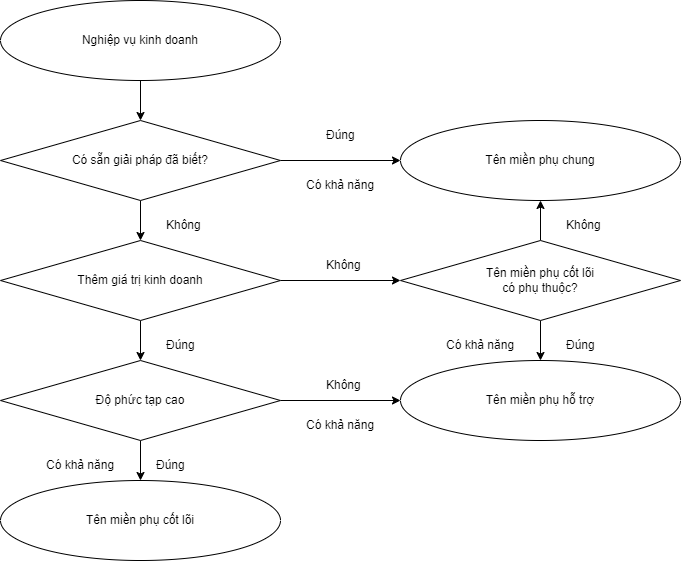

The diagram above was exported from draw.io. Its source (the exported page's mxGraphModel, read from the mxfile embedded in the PNG):
<mxGraphModel dx="812" dy="427" grid="1" gridSize="10" guides="1" tooltips="1" connect="1" arrows="1" fold="1" page="1" pageScale="1" pageWidth="850" pageHeight="1100" math="0" shadow="0">
  <root>
    <mxCell id="0" />
    <mxCell id="1" parent="0" />
    <mxCell id="2" style="edgeStyle=none;html=1;exitX=1;exitY=0.5;exitDx=0;exitDy=0;" edge="1" parent="1" source="4" target="7">
      <mxGeometry relative="1" as="geometry" />
    </mxCell>
    <mxCell id="3" style="edgeStyle=none;html=1;exitX=0.5;exitY=1;exitDx=0;exitDy=0;" edge="1" parent="1" source="4" target="12">
      <mxGeometry relative="1" as="geometry" />
    </mxCell>
    <mxCell id="4" value="Có sẵn giải pháp đã biết?" style="rhombus;whiteSpace=wrap;html=1;" vertex="1" parent="1">
      <mxGeometry y="120" width="280" height="80" as="geometry" />
    </mxCell>
    <mxCell id="5" style="edgeStyle=none;html=1;exitX=0.5;exitY=1;exitDx=0;exitDy=0;" edge="1" parent="1" source="6" target="4">
      <mxGeometry relative="1" as="geometry" />
    </mxCell>
    <mxCell id="6" value="Nghiệp vụ kinh doanh" style="ellipse;whiteSpace=wrap;html=1;" vertex="1" parent="1">
      <mxGeometry width="280" height="80" as="geometry" />
    </mxCell>
    <mxCell id="7" value="Tên miền phụ chung" style="ellipse;whiteSpace=wrap;html=1;" vertex="1" parent="1">
      <mxGeometry x="400" y="120" width="280" height="80" as="geometry" />
    </mxCell>
    <mxCell id="8" value="Đúng" style="text;strokeColor=none;fillColor=none;align=left;verticalAlign=middle;spacingLeft=4;spacingRight=4;overflow=hidden;points=[[0,0.5],[1,0.5]];portConstraint=eastwest;rotatable=0;whiteSpace=wrap;html=1;" vertex="1" parent="1">
      <mxGeometry x="320" y="120" width="80" height="30" as="geometry" />
    </mxCell>
    <mxCell id="9" value="Có khả năng" style="text;strokeColor=none;fillColor=none;align=left;verticalAlign=middle;spacingLeft=4;spacingRight=4;overflow=hidden;points=[[0,0.5],[1,0.5]];portConstraint=eastwest;rotatable=0;whiteSpace=wrap;html=1;" vertex="1" parent="1">
      <mxGeometry x="300" y="170" width="80" height="30" as="geometry" />
    </mxCell>
    <mxCell id="10" style="edgeStyle=none;html=1;exitX=0.5;exitY=1;exitDx=0;exitDy=0;entryX=0.5;entryY=0;entryDx=0;entryDy=0;" edge="1" parent="1" source="12" target="16">
      <mxGeometry relative="1" as="geometry" />
    </mxCell>
    <mxCell id="11" style="edgeStyle=none;html=1;exitX=1;exitY=0.5;exitDx=0;exitDy=0;entryX=0;entryY=0.5;entryDx=0;entryDy=0;" edge="1" parent="1" source="12" target="20">
      <mxGeometry relative="1" as="geometry" />
    </mxCell>
    <mxCell id="12" value="Thêm giá trị kinh doanh" style="rhombus;whiteSpace=wrap;html=1;" vertex="1" parent="1">
      <mxGeometry y="240" width="280" height="80" as="geometry" />
    </mxCell>
    <mxCell id="13" value="Không" style="text;strokeColor=none;fillColor=none;align=left;verticalAlign=middle;spacingLeft=4;spacingRight=4;overflow=hidden;points=[[0,0.5],[1,0.5]];portConstraint=eastwest;rotatable=0;whiteSpace=wrap;html=1;" vertex="1" parent="1">
      <mxGeometry x="160" y="210" width="80" height="30" as="geometry" />
    </mxCell>
    <mxCell id="14" style="edgeStyle=none;html=1;exitX=1;exitY=0.5;exitDx=0;exitDy=0;" edge="1" parent="1" source="16" target="21">
      <mxGeometry relative="1" as="geometry" />
    </mxCell>
    <mxCell id="15" style="edgeStyle=none;html=1;entryX=0.5;entryY=0;entryDx=0;entryDy=0;" edge="1" parent="1" source="16" target="22">
      <mxGeometry relative="1" as="geometry" />
    </mxCell>
    <mxCell id="16" value="Độ phức tạp cao" style="rhombus;whiteSpace=wrap;html=1;" vertex="1" parent="1">
      <mxGeometry y="360" width="280" height="80" as="geometry" />
    </mxCell>
    <mxCell id="17" value="Đúng" style="text;strokeColor=none;fillColor=none;align=left;verticalAlign=middle;spacingLeft=4;spacingRight=4;overflow=hidden;points=[[0,0.5],[1,0.5]];portConstraint=eastwest;rotatable=0;whiteSpace=wrap;html=1;" vertex="1" parent="1">
      <mxGeometry x="160" y="330" width="80" height="30" as="geometry" />
    </mxCell>
    <mxCell id="18" style="edgeStyle=none;html=1;exitX=0.5;exitY=1;exitDx=0;exitDy=0;" edge="1" parent="1" source="20" target="21">
      <mxGeometry relative="1" as="geometry" />
    </mxCell>
    <mxCell id="19" style="edgeStyle=none;html=1;" edge="1" parent="1" source="20" target="7">
      <mxGeometry relative="1" as="geometry" />
    </mxCell>
    <mxCell id="20" value="Tên miền phụ cốt lõi&lt;br&gt;có phụ thuộc?" style="rhombus;whiteSpace=wrap;html=1;" vertex="1" parent="1">
      <mxGeometry x="400" y="240" width="280" height="80" as="geometry" />
    </mxCell>
    <mxCell id="21" value="Tên miền phụ hỗ trợ" style="ellipse;whiteSpace=wrap;html=1;" vertex="1" parent="1">
      <mxGeometry x="400" y="360" width="280" height="80" as="geometry" />
    </mxCell>
    <mxCell id="22" value="Tên miền phụ cốt lõi" style="ellipse;whiteSpace=wrap;html=1;" vertex="1" parent="1">
      <mxGeometry y="480" width="280" height="80" as="geometry" />
    </mxCell>
    <mxCell id="23" value="Đúng" style="text;strokeColor=none;fillColor=none;align=left;verticalAlign=middle;spacingLeft=4;spacingRight=4;overflow=hidden;points=[[0,0.5],[1,0.5]];portConstraint=eastwest;rotatable=0;whiteSpace=wrap;html=1;" vertex="1" parent="1">
      <mxGeometry x="150" y="450" width="80" height="30" as="geometry" />
    </mxCell>
    <mxCell id="24" value="Không" style="text;strokeColor=none;fillColor=none;align=left;verticalAlign=middle;spacingLeft=4;spacingRight=4;overflow=hidden;points=[[0,0.5],[1,0.5]];portConstraint=eastwest;rotatable=0;whiteSpace=wrap;html=1;" vertex="1" parent="1">
      <mxGeometry x="320" y="250" width="80" height="30" as="geometry" />
    </mxCell>
    <mxCell id="25" value="Đúng" style="text;strokeColor=none;fillColor=none;align=left;verticalAlign=middle;spacingLeft=4;spacingRight=4;overflow=hidden;points=[[0,0.5],[1,0.5]];portConstraint=eastwest;rotatable=0;whiteSpace=wrap;html=1;" vertex="1" parent="1">
      <mxGeometry x="560" y="330" width="80" height="30" as="geometry" />
    </mxCell>
    <mxCell id="26" value="Không" style="text;strokeColor=none;fillColor=none;align=left;verticalAlign=middle;spacingLeft=4;spacingRight=4;overflow=hidden;points=[[0,0.5],[1,0.5]];portConstraint=eastwest;rotatable=0;whiteSpace=wrap;html=1;" vertex="1" parent="1">
      <mxGeometry x="560" y="210" width="80" height="30" as="geometry" />
    </mxCell>
    <mxCell id="27" value="Không" style="text;strokeColor=none;fillColor=none;align=left;verticalAlign=middle;spacingLeft=4;spacingRight=4;overflow=hidden;points=[[0,0.5],[1,0.5]];portConstraint=eastwest;rotatable=0;whiteSpace=wrap;html=1;" vertex="1" parent="1">
      <mxGeometry x="320" y="370" width="80" height="30" as="geometry" />
    </mxCell>
    <mxCell id="28" value="Có khả năng" style="text;strokeColor=none;fillColor=none;align=left;verticalAlign=middle;spacingLeft=4;spacingRight=4;overflow=hidden;points=[[0,0.5],[1,0.5]];portConstraint=eastwest;rotatable=0;whiteSpace=wrap;html=1;" vertex="1" parent="1">
      <mxGeometry x="300" y="410" width="80" height="30" as="geometry" />
    </mxCell>
    <mxCell id="29" value="Có khả năng" style="text;strokeColor=none;fillColor=none;align=left;verticalAlign=middle;spacingLeft=4;spacingRight=4;overflow=hidden;points=[[0,0.5],[1,0.5]];portConstraint=eastwest;rotatable=0;whiteSpace=wrap;html=1;" vertex="1" parent="1">
      <mxGeometry x="440" y="330" width="80" height="30" as="geometry" />
    </mxCell>
    <mxCell id="30" value="Có khả năng" style="text;strokeColor=none;fillColor=none;align=left;verticalAlign=middle;spacingLeft=4;spacingRight=4;overflow=hidden;points=[[0,0.5],[1,0.5]];portConstraint=eastwest;rotatable=0;whiteSpace=wrap;html=1;" vertex="1" parent="1">
      <mxGeometry x="40" y="450" width="80" height="30" as="geometry" />
    </mxCell>
  </root>
</mxGraphModel>